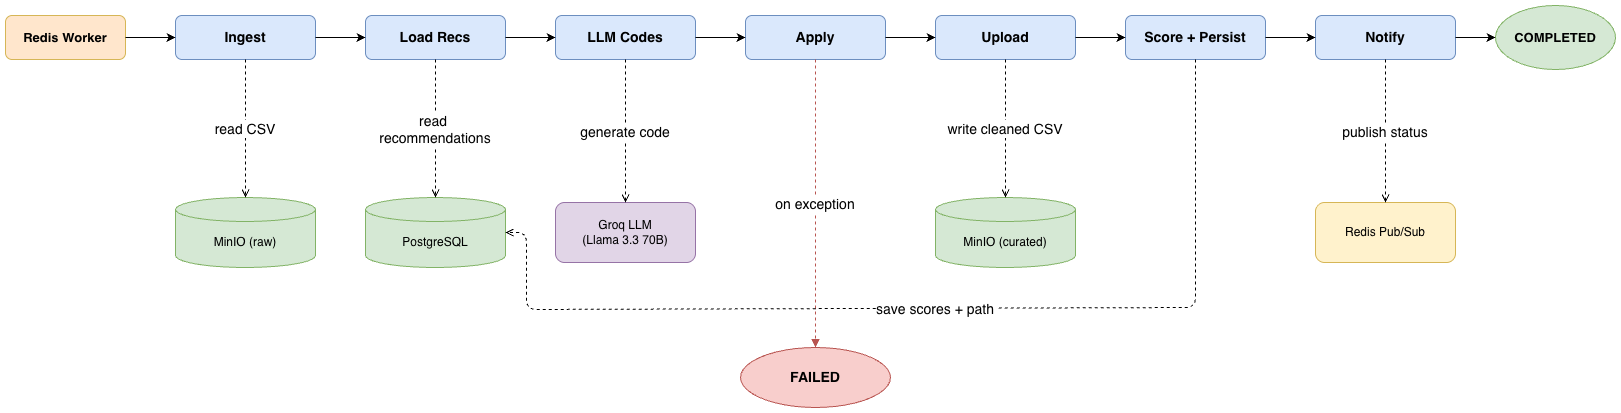

The diagram above was exported from draw.io. Its source (the exported page's mxGraphModel, read from the mxfile embedded in the PNG):
<mxGraphModel dx="2066" dy="1048" grid="0" gridSize="10" guides="1" tooltips="1" connect="1" arrows="1" fold="1" page="1" pageScale="1" pageWidth="1654" pageHeight="1169" math="0" shadow="0">
  <root>
    <mxCell id="0" />
    <mxCell id="1" parent="0" />
    <mxCell id="trig" parent="1" style="rounded=1;whiteSpace=wrap;html=1;fillColor=#ffe6cc;strokeColor=#d6b656;fontSize=13;fontStyle=1;" value="Redis Worker" vertex="1">
      <mxGeometry height="44" width="120" x="20" y="178" as="geometry" />
    </mxCell>
    <mxCell id="s1" parent="1" style="rounded=1;whiteSpace=wrap;html=1;fillColor=#dae8fc;strokeColor=#6c8ebf;fontSize=14;fontStyle=1;" value="Ingest" vertex="1">
      <mxGeometry height="44" width="140" x="190" y="178" as="geometry" />
    </mxCell>
    <mxCell id="s2" parent="1" style="rounded=1;whiteSpace=wrap;html=1;fillColor=#dae8fc;strokeColor=#6c8ebf;fontSize=14;fontStyle=1;" value="Load Recs" vertex="1">
      <mxGeometry height="44" width="140" x="380" y="178" as="geometry" />
    </mxCell>
    <mxCell id="s3" parent="1" style="rounded=1;whiteSpace=wrap;html=1;fillColor=#dae8fc;strokeColor=#6c8ebf;fontSize=14;fontStyle=1;" value="LLM Codes" vertex="1">
      <mxGeometry height="44" width="140" x="570" y="178" as="geometry" />
    </mxCell>
    <mxCell id="s4" parent="1" style="rounded=1;whiteSpace=wrap;html=1;fillColor=#dae8fc;strokeColor=#6c8ebf;fontSize=14;fontStyle=1;" value="Apply" vertex="1">
      <mxGeometry height="44" width="140" x="760" y="178" as="geometry" />
    </mxCell>
    <mxCell id="s5" parent="1" style="rounded=1;whiteSpace=wrap;html=1;fillColor=#dae8fc;strokeColor=#6c8ebf;fontSize=14;fontStyle=1;" value="Upload" vertex="1">
      <mxGeometry height="44" width="140" x="950" y="178" as="geometry" />
    </mxCell>
    <mxCell id="s6" parent="1" style="rounded=1;whiteSpace=wrap;html=1;fillColor=#dae8fc;strokeColor=#6c8ebf;fontSize=14;fontStyle=1;" value="Score + Persist" vertex="1">
      <mxGeometry height="44" width="140" x="1140" y="178" as="geometry" />
    </mxCell>
    <mxCell id="s7" parent="1" style="rounded=1;whiteSpace=wrap;html=1;fillColor=#dae8fc;strokeColor=#6c8ebf;fontSize=14;fontStyle=1;" value="Notify" vertex="1">
      <mxGeometry height="44" width="140" x="1330" y="178" as="geometry" />
    </mxCell>
    <mxCell id="out" parent="1" style="ellipse;whiteSpace=wrap;html=1;fillColor=#d5e8d4;strokeColor=#82b366;fontSize=13;fontStyle=1;" value="COMPLETED" vertex="1">
      <mxGeometry height="64" width="120" x="1510" y="168" as="geometry" />
    </mxCell>
    <mxCell id="e_trig_s1" edge="1" parent="1" source="trig" style="edgeStyle=orthogonalEdgeStyle;" target="s1">
      <mxGeometry relative="1" as="geometry" />
    </mxCell>
    <mxCell id="e_s1_s2" edge="1" parent="1" source="s1" style="edgeStyle=orthogonalEdgeStyle;" target="s2">
      <mxGeometry relative="1" as="geometry" />
    </mxCell>
    <mxCell id="e_s2_s3" edge="1" parent="1" source="s2" style="edgeStyle=orthogonalEdgeStyle;" target="s3">
      <mxGeometry relative="1" as="geometry" />
    </mxCell>
    <mxCell id="e_s3_s4" edge="1" parent="1" source="s3" style="edgeStyle=orthogonalEdgeStyle;" target="s4">
      <mxGeometry relative="1" as="geometry" />
    </mxCell>
    <mxCell id="e_s4_s5" edge="1" parent="1" source="s4" style="edgeStyle=orthogonalEdgeStyle;" target="s5">
      <mxGeometry relative="1" as="geometry" />
    </mxCell>
    <mxCell id="e_s5_s6" edge="1" parent="1" source="s5" style="edgeStyle=orthogonalEdgeStyle;" target="s6">
      <mxGeometry relative="1" as="geometry" />
    </mxCell>
    <mxCell id="e_s6_s7" edge="1" parent="1" source="s6" style="edgeStyle=orthogonalEdgeStyle;" target="s7">
      <mxGeometry relative="1" as="geometry" />
    </mxCell>
    <mxCell id="e_s7_out" edge="1" parent="1" source="s7" style="edgeStyle=orthogonalEdgeStyle;" target="out">
      <mxGeometry relative="1" as="geometry" />
    </mxCell>
    <mxCell id="minio_raw" parent="1" style="shape=cylinder3;whiteSpace=wrap;html=1;boundedLbl=1;backgroundOutline=1;size=12;fillColor=#d5e8d4;strokeColor=#82b366;fontSize=12;" value="MinIO (raw)" vertex="1">
      <mxGeometry height="70" width="140" x="190" y="360" as="geometry" />
    </mxCell>
    <mxCell id="pg" parent="1" style="shape=cylinder3;whiteSpace=wrap;html=1;boundedLbl=1;backgroundOutline=1;size=12;fillColor=#d5e8d4;strokeColor=#82b366;fontSize=12;" value="PostgreSQL" vertex="1">
      <mxGeometry height="70" width="140" x="380" y="360" as="geometry" />
    </mxCell>
    <mxCell id="groq" parent="1" style="rounded=1;whiteSpace=wrap;html=1;fillColor=#e1d5e7;strokeColor=#9673a6;fontSize=12;" value="Groq LLM&#10;(Llama 3.3 70B)" vertex="1">
      <mxGeometry height="60" width="140" x="570" y="365" as="geometry" />
    </mxCell>
    <mxCell id="minio_curated" parent="1" style="shape=cylinder3;whiteSpace=wrap;html=1;boundedLbl=1;backgroundOutline=1;size=12;fillColor=#d5e8d4;strokeColor=#82b366;fontSize=12;" value="MinIO (curated)" vertex="1">
      <mxGeometry height="70" width="140" x="950" y="360" as="geometry" />
    </mxCell>
    <mxCell id="redis" parent="1" style="rounded=1;whiteSpace=wrap;html=1;fillColor=#fff2cc;strokeColor=#d6b656;fontSize=12;" value="Redis Pub/Sub" vertex="1">
      <mxGeometry height="60" width="140" x="1330" y="365" as="geometry" />
    </mxCell>
    <mxCell id="c_s1_minio" edge="1" parent="1" source="s1" style="dashed=1;endArrow=open;endFill=0;fontSize=14;" target="minio_raw" value="read CSV">
      <mxGeometry relative="1" as="geometry">
        <mxPoint as="offset" />
      </mxGeometry>
    </mxCell>
    <mxCell id="c_s2_pg" edge="1" parent="1" source="s2" style="dashed=1;endArrow=open;endFill=0;fontSize=14;" target="pg" value="read &#10;recommendations">
      <mxGeometry relative="1" as="geometry">
        <mxPoint as="offset" />
      </mxGeometry>
    </mxCell>
    <mxCell id="c_s3_groq" edge="1" parent="1" source="s3" style="dashed=1;endArrow=open;endFill=0;fontSize=14;" target="groq" value="generate code">
      <mxGeometry relative="1" x="0.007" as="geometry">
        <mxPoint as="offset" />
      </mxGeometry>
    </mxCell>
    <mxCell id="c_s5_minio" edge="1" parent="1" source="s5" style="dashed=1;endArrow=open;endFill=0;fontSize=14;" target="minio_curated" value="write cleaned CSV">
      <mxGeometry relative="1" as="geometry" />
    </mxCell>
    <mxCell id="c_s6_pg" edge="1" parent="1" source="s6" style="dashed=1;endArrow=open;endFill=0;fontSize=14;exitX=0.5;exitY=1;exitDx=0;exitDy=0;entryX=1;entryY=0.5;entryDx=0;entryDy=0;" target="pg" value="save scores + path">
      <mxGeometry relative="1" as="geometry">
        <Array as="points">
          <mxPoint x="1210" y="470" />
          <mxPoint x="541" y="472" />
          <mxPoint x="541" y="395" />
        </Array>
      </mxGeometry>
    </mxCell>
    <mxCell id="c_s7_redis" edge="1" parent="1" source="s7" style="dashed=1;endArrow=open;endFill=0;fontSize=14;" target="redis" value="publish status">
      <mxGeometry relative="1" as="geometry" />
    </mxCell>
    <mxCell id="err" parent="1" style="ellipse;whiteSpace=wrap;html=1;fillColor=#f8cecc;strokeColor=#b85450;fontSize=14;fontStyle=1;" value="FAILED" vertex="1">
      <mxGeometry height="60" width="150" x="755" y="510" as="geometry" />
    </mxCell>
    <mxCell id="c_err" edge="1" parent="1" source="s4" style="dashed=1;endArrow=block;endFill=1;strokeColor=#b85450;fontSize=14;" target="err" value="on exception">
      <mxGeometry relative="1" as="geometry" />
    </mxCell>
  </root>
</mxGraphModel>